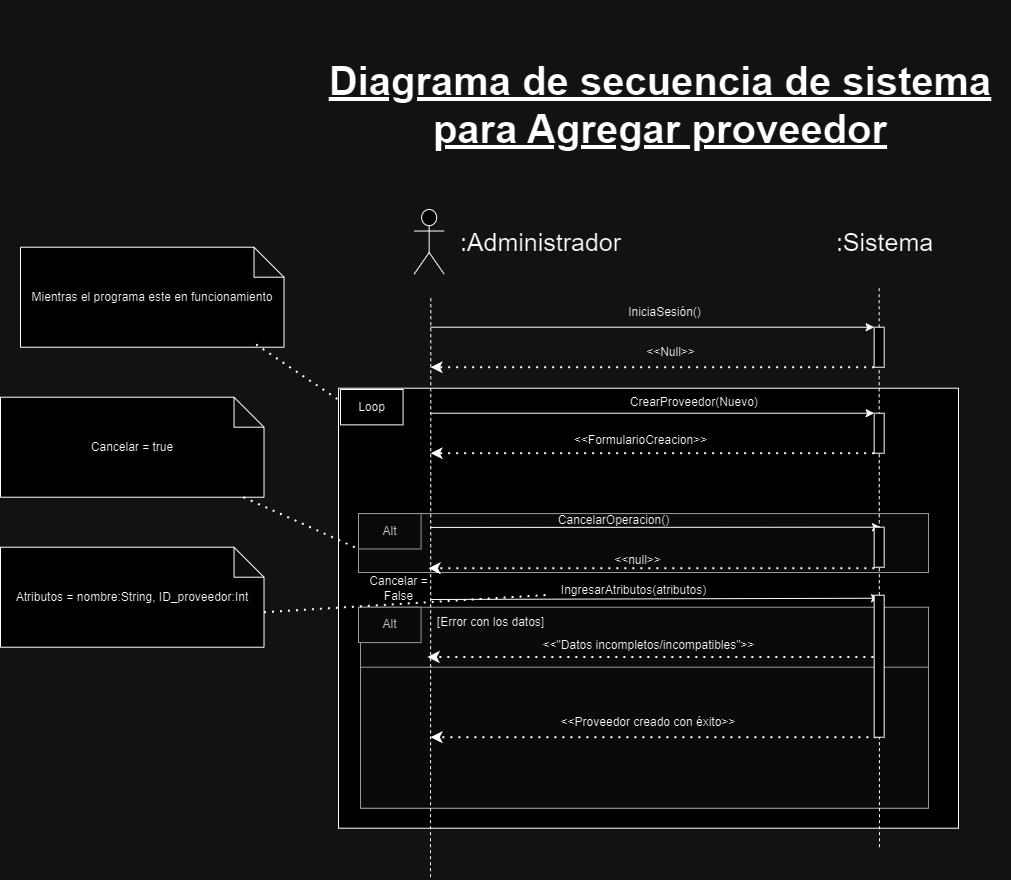

The diagram above was exported from draw.io. Its source (the exported page's mxGraphModel, read from the mxfile embedded in the PNG):
<mxGraphModel dx="857" dy="-123" grid="1" gridSize="10" guides="1" tooltips="1" connect="1" arrows="1" fold="1" page="1" pageScale="1" pageWidth="827" pageHeight="1169" math="0" shadow="0">
  <root>
    <mxCell id="0" />
    <mxCell id="1" parent="0" />
    <mxCell id="OuoLSNw1wwW3att1Smvi-298" value="" style="group" connectable="0" vertex="1" parent="1">
      <mxGeometry x="3718" y="3858.72" width="600" height="350" as="geometry" />
    </mxCell>
    <mxCell id="OuoLSNw1wwW3att1Smvi-299" value=" " style="rounded=0;whiteSpace=wrap;html=1;" vertex="1" parent="OuoLSNw1wwW3att1Smvi-298">
      <mxGeometry x="-20" y="-90" width="620" height="440" as="geometry" />
    </mxCell>
    <mxCell id="OuoLSNw1wwW3att1Smvi-300" value="" style="rounded=0;whiteSpace=wrap;html=1;fillColor=#f5f5f5;fontColor=#333333;strokeColor=#666666;" vertex="1" parent="OuoLSNw1wwW3att1Smvi-298">
      <mxGeometry y="35.357142857142854" width="570" height="58.92857142857143" as="geometry" />
    </mxCell>
    <mxCell id="OuoLSNw1wwW3att1Smvi-301" value="" style="endArrow=classic;html=1;rounded=0;entryX=0;entryY=0;entryDx=0;entryDy=0;" edge="1" parent="OuoLSNw1wwW3att1Smvi-298">
      <mxGeometry width="50" height="50" relative="1" as="geometry">
        <mxPoint x="72" y="121.2800000000002" as="sourcePoint" />
        <mxPoint x="521.0800000000003" y="119.99857142857141" as="targetPoint" />
      </mxGeometry>
    </mxCell>
    <mxCell id="OuoLSNw1wwW3att1Smvi-302" value="Alt" style="rounded=0;whiteSpace=wrap;html=1;fillColor=#f5f5f5;fontColor=#333333;strokeColor=#666666;" vertex="1" parent="OuoLSNw1wwW3att1Smvi-298">
      <mxGeometry y="35.357142857142854" width="62.58109090909091" height="35.357142857142854" as="geometry" />
    </mxCell>
    <mxCell id="OuoLSNw1wwW3att1Smvi-303" value="CancelarOperacion()" style="text;html=1;align=center;verticalAlign=middle;resizable=0;points=[];autosize=1;strokeColor=none;fillColor=none;" vertex="1" parent="OuoLSNw1wwW3att1Smvi-298">
      <mxGeometry x="190" y="27" width="130" height="30" as="geometry" />
    </mxCell>
    <mxCell id="OuoLSNw1wwW3att1Smvi-304" value="" style="endArrow=classic;dashed=1;html=1;dashPattern=1 3;strokeWidth=2;rounded=0;endFill=1;exitX=0;exitY=1;exitDx=0;exitDy=0;" edge="1" parent="OuoLSNw1wwW3att1Smvi-298">
      <mxGeometry width="50" height="50" relative="1" as="geometry">
        <mxPoint x="515.8600000000006" y="89.99571428571426" as="sourcePoint" />
        <mxPoint x="69.99618181818187" y="89.99571428571426" as="targetPoint" />
      </mxGeometry>
    </mxCell>
    <mxCell id="OuoLSNw1wwW3att1Smvi-305" value="&amp;lt;&amp;lt;null&amp;gt;&amp;gt;" style="text;html=1;align=center;verticalAlign=middle;resizable=0;points=[];autosize=1;strokeColor=none;fillColor=none;" vertex="1" parent="OuoLSNw1wwW3att1Smvi-298">
      <mxGeometry x="244" y="67" width="70" height="30" as="geometry" />
    </mxCell>
    <mxCell id="OuoLSNw1wwW3att1Smvi-306" value="Cancelar =&lt;div&gt;False&lt;/div&gt;" style="text;html=1;align=center;verticalAlign=middle;resizable=0;points=[];autosize=1;strokeColor=none;fillColor=none;" vertex="1" parent="OuoLSNw1wwW3att1Smvi-298">
      <mxGeometry y="90" width="80" height="40" as="geometry" />
    </mxCell>
    <mxCell id="OuoLSNw1wwW3att1Smvi-307" value="IngresarAtributos(atributos)" style="text;html=1;align=center;verticalAlign=middle;resizable=0;points=[];autosize=1;strokeColor=none;fillColor=none;" vertex="1" parent="OuoLSNw1wwW3att1Smvi-298">
      <mxGeometry x="190.0036363636364" y="97.07142857142858" width="170" height="30" as="geometry" />
    </mxCell>
    <mxCell id="OuoLSNw1wwW3att1Smvi-308" value="" style="rounded=0;whiteSpace=wrap;html=1;fillColor=#f5f5f5;fontColor=#333333;strokeColor=#666666;" vertex="1" parent="OuoLSNw1wwW3att1Smvi-298">
      <mxGeometry x="2" y="129" width="568" height="201" as="geometry" />
    </mxCell>
    <mxCell id="OuoLSNw1wwW3att1Smvi-309" value="&amp;lt;&amp;lt;&quot;Datos incompletos/incompatibles&quot;&amp;gt;&amp;gt;" style="text;html=1;align=center;verticalAlign=middle;resizable=0;points=[];autosize=1;strokeColor=none;fillColor=none;" vertex="1" parent="OuoLSNw1wwW3att1Smvi-298">
      <mxGeometry x="170" y="152.42857142857142" width="240" height="30" as="geometry" />
    </mxCell>
    <mxCell id="OuoLSNw1wwW3att1Smvi-310" value="" style="endArrow=classic;dashed=1;html=1;dashPattern=1 3;strokeWidth=2;rounded=0;endFill=1;exitX=0;exitY=1;exitDx=0;exitDy=0;" edge="1" parent="OuoLSNw1wwW3att1Smvi-298">
      <mxGeometry width="50" height="50" relative="1" as="geometry">
        <mxPoint x="514.8600000000004" y="178.78571428571428" as="sourcePoint" />
        <mxPoint x="68.99618181818182" y="178.78571428571428" as="targetPoint" />
      </mxGeometry>
    </mxCell>
    <mxCell id="OuoLSNw1wwW3att1Smvi-311" value="Alt" style="rounded=0;whiteSpace=wrap;html=1;fillColor=#f5f5f5;fontColor=#333333;strokeColor=#666666;" vertex="1" parent="OuoLSNw1wwW3att1Smvi-298">
      <mxGeometry y="128.99714285714253" width="62.58109090909091" height="35.357142857142854" as="geometry" />
    </mxCell>
    <mxCell id="OuoLSNw1wwW3att1Smvi-312" value="" style="rounded=0;whiteSpace=wrap;html=1;fillColor=#f5f5f5;fontColor=#333333;strokeColor=#666666;" vertex="1" parent="OuoLSNw1wwW3att1Smvi-298">
      <mxGeometry x="2" y="189" width="568" height="141" as="geometry" />
    </mxCell>
    <mxCell id="OuoLSNw1wwW3att1Smvi-313" value="" style="endArrow=classic;dashed=1;html=1;dashPattern=1 3;strokeWidth=2;rounded=0;endFill=1;exitX=0;exitY=1;exitDx=0;exitDy=0;" edge="1" parent="OuoLSNw1wwW3att1Smvi-298">
      <mxGeometry width="50" height="50" relative="1" as="geometry">
        <mxPoint x="517.8600000000006" y="258.9957142857138" as="sourcePoint" />
        <mxPoint x="71.99618181818187" y="258.9957142857138" as="targetPoint" />
      </mxGeometry>
    </mxCell>
    <mxCell id="OuoLSNw1wwW3att1Smvi-314" value="&amp;lt;&amp;lt;Proveedor creado con éxito&amp;gt;&amp;gt;" style="text;html=1;align=center;verticalAlign=middle;whiteSpace=wrap;rounded=0;" vertex="1" parent="OuoLSNw1wwW3att1Smvi-298">
      <mxGeometry x="180" y="229" width="220" height="30" as="geometry" />
    </mxCell>
    <mxCell id="OuoLSNw1wwW3att1Smvi-315" value="[Error con los datos]" style="text;html=1;align=center;verticalAlign=middle;resizable=0;points=[];autosize=1;strokeColor=none;fillColor=none;" vertex="1" parent="OuoLSNw1wwW3att1Smvi-298">
      <mxGeometry x="67" y="129" width="130" height="30" as="geometry" />
    </mxCell>
    <mxCell id="OuoLSNw1wwW3att1Smvi-316" value="Loop" style="rounded=0;whiteSpace=wrap;html=1;" vertex="1" parent="OuoLSNw1wwW3att1Smvi-298">
      <mxGeometry x="-18" y="-88.7199999999998" width="62.58109090909091" height="35.357142857142854" as="geometry" />
    </mxCell>
    <mxCell id="OuoLSNw1wwW3att1Smvi-317" value="" style="shape=umlActor;verticalLabelPosition=bottom;verticalAlign=top;html=1;outlineConnect=0;fontSize=30;" vertex="1" parent="1">
      <mxGeometry x="3773.66" y="3590" width="30" height="64.57" as="geometry" />
    </mxCell>
    <mxCell id="OuoLSNw1wwW3att1Smvi-318" value="" style="endArrow=none;html=1;rounded=0;dashed=1;entryX=0.5;entryY=1;entryDx=0;entryDy=0;fontSize=30;" edge="1" parent="1" source="OuoLSNw1wwW3att1Smvi-323">
      <mxGeometry width="50" height="50" relative="1" as="geometry">
        <mxPoint x="4233.66" y="4387.72" as="sourcePoint" />
        <mxPoint x="4238.66" y="3665.72" as="targetPoint" />
      </mxGeometry>
    </mxCell>
    <mxCell id="OuoLSNw1wwW3att1Smvi-319" value="&lt;font style=&quot;font-size: 25px;&quot;&gt;:Sistema&lt;/font&gt;" style="text;html=1;align=center;verticalAlign=middle;resizable=0;points=[];autosize=1;strokeColor=none;fillColor=none;" vertex="1" parent="1">
      <mxGeometry x="4183.66" y="3602.29" width="120" height="40" as="geometry" />
    </mxCell>
    <mxCell id="OuoLSNw1wwW3att1Smvi-320" value="" style="endArrow=classic;html=1;rounded=0;entryX=0;entryY=0;entryDx=0;entryDy=0;" edge="1" parent="1" target="OuoLSNw1wwW3att1Smvi-323">
      <mxGeometry width="50" height="50" relative="1" as="geometry">
        <mxPoint x="3790" y="3707.72" as="sourcePoint" />
        <mxPoint x="4233.66" y="3707.72" as="targetPoint" />
      </mxGeometry>
    </mxCell>
    <mxCell id="OuoLSNw1wwW3att1Smvi-321" value="" style="endArrow=classic;dashed=1;html=1;dashPattern=1 3;strokeWidth=2;rounded=0;endFill=1;exitX=0;exitY=1;exitDx=0;exitDy=0;" edge="1" parent="1" source="OuoLSNw1wwW3att1Smvi-323">
      <mxGeometry width="50" height="50" relative="1" as="geometry">
        <mxPoint x="4223.66" y="3757.72" as="sourcePoint" />
        <mxPoint x="3790" y="3747.72" as="targetPoint" />
      </mxGeometry>
    </mxCell>
    <mxCell id="OuoLSNw1wwW3att1Smvi-322" value="" style="endArrow=none;html=1;rounded=0;dashed=1;entryX=0.5;entryY=1;entryDx=0;entryDy=0;fontSize=30;" edge="1" parent="1" target="OuoLSNw1wwW3att1Smvi-323">
      <mxGeometry width="50" height="50" relative="1" as="geometry">
        <mxPoint x="4239" y="4227.72" as="sourcePoint" />
        <mxPoint x="4238.66" y="3665.72" as="targetPoint" />
      </mxGeometry>
    </mxCell>
    <mxCell id="OuoLSNw1wwW3att1Smvi-323" value="" style="rounded=0;whiteSpace=wrap;html=1;" vertex="1" parent="1">
      <mxGeometry x="4233.66" y="3707.72" width="10" height="40" as="geometry" />
    </mxCell>
    <mxCell id="OuoLSNw1wwW3att1Smvi-324" value="&lt;font style=&quot;font-size: 25px;&quot;&gt;:Administrador&lt;/font&gt;" style="text;html=1;align=center;verticalAlign=middle;resizable=0;points=[];autosize=1;strokeColor=none;fillColor=none;" vertex="1" parent="1">
      <mxGeometry x="3810" y="3602.29" width="180" height="40" as="geometry" />
    </mxCell>
    <mxCell id="OuoLSNw1wwW3att1Smvi-325" value="IniciaSesión()" style="text;html=1;align=center;verticalAlign=middle;resizable=0;points=[];autosize=1;strokeColor=none;fillColor=none;" vertex="1" parent="1">
      <mxGeometry x="3973.66" y="3677.72" width="100" height="30" as="geometry" />
    </mxCell>
    <mxCell id="OuoLSNw1wwW3att1Smvi-326" value="" style="endArrow=classic;html=1;rounded=0;entryX=0;entryY=0;entryDx=0;entryDy=0;" edge="1" parent="1" target="OuoLSNw1wwW3att1Smvi-329">
      <mxGeometry width="50" height="50" relative="1" as="geometry">
        <mxPoint x="3790" y="3793.72" as="sourcePoint" />
        <mxPoint x="4228.66" y="3793.72" as="targetPoint" />
      </mxGeometry>
    </mxCell>
    <mxCell id="OuoLSNw1wwW3att1Smvi-327" value="CrearProveedor(Nuevo)&amp;nbsp;" style="text;html=1;align=center;verticalAlign=middle;resizable=0;points=[];autosize=1;strokeColor=none;fillColor=none;" vertex="1" parent="1">
      <mxGeometry x="3980" y="3767.72" width="150" height="30" as="geometry" />
    </mxCell>
    <mxCell id="OuoLSNw1wwW3att1Smvi-328" value="" style="endArrow=classic;dashed=1;html=1;dashPattern=1 3;strokeWidth=2;rounded=0;endFill=1;exitX=0;exitY=1;exitDx=0;exitDy=0;" edge="1" parent="1" source="OuoLSNw1wwW3att1Smvi-329">
      <mxGeometry width="50" height="50" relative="1" as="geometry">
        <mxPoint x="4218.66" y="3843.72" as="sourcePoint" />
        <mxPoint x="3790" y="3833.72" as="targetPoint" />
      </mxGeometry>
    </mxCell>
    <mxCell id="OuoLSNw1wwW3att1Smvi-329" value="" style="rounded=0;whiteSpace=wrap;html=1;" vertex="1" parent="1">
      <mxGeometry x="4233.66" y="3793.72" width="10" height="40" as="geometry" />
    </mxCell>
    <mxCell id="OuoLSNw1wwW3att1Smvi-330" value="" style="endArrow=none;html=1;rounded=0;dashed=1;entryX=0.5;entryY=1;entryDx=0;entryDy=0;fontSize=30;" edge="1" parent="1">
      <mxGeometry width="50" height="50" relative="1" as="geometry">
        <mxPoint x="3790" y="4257.72" as="sourcePoint" />
        <mxPoint x="3790.34" y="3677.72" as="targetPoint" />
      </mxGeometry>
    </mxCell>
    <mxCell id="OuoLSNw1wwW3att1Smvi-331" value="&amp;lt;&amp;lt;Null&amp;gt;&amp;gt;" style="text;html=1;align=center;verticalAlign=middle;resizable=0;points=[];autosize=1;strokeColor=none;fillColor=none;" vertex="1" parent="1">
      <mxGeometry x="3995" y="3717.72" width="70" height="30" as="geometry" />
    </mxCell>
    <mxCell id="OuoLSNw1wwW3att1Smvi-332" value="&amp;lt;&amp;lt;FormularioCreacion&amp;gt;&amp;gt;" style="text;html=1;align=center;verticalAlign=middle;resizable=0;points=[];autosize=1;strokeColor=none;fillColor=none;" vertex="1" parent="1">
      <mxGeometry x="3920" y="3805.72" width="160" height="30" as="geometry" />
    </mxCell>
    <mxCell id="OuoLSNw1wwW3att1Smvi-333" value="Atributos = nombre:String, ID_proveedor:Int" style="shape=note;whiteSpace=wrap;html=1;backgroundOutline=1;darkOpacity=0.05;" vertex="1" parent="1">
      <mxGeometry x="3360" y="3927.72" width="263.51" height="100" as="geometry" />
    </mxCell>
    <mxCell id="OuoLSNw1wwW3att1Smvi-334" value="" style="endArrow=none;dashed=1;html=1;dashPattern=1 3;strokeWidth=2;rounded=0;exitX=0;exitY=0;exitDx=263.51;exitDy=65;exitPerimeter=0;entryX=0.005;entryY=0.651;entryDx=0;entryDy=0;entryPerimeter=0;" edge="1" parent="1" source="OuoLSNw1wwW3att1Smvi-333" target="OuoLSNw1wwW3att1Smvi-307">
      <mxGeometry width="50" height="50" relative="1" as="geometry">
        <mxPoint x="3860" y="3967.72" as="sourcePoint" />
        <mxPoint x="3820" y="3977.72" as="targetPoint" />
      </mxGeometry>
    </mxCell>
    <mxCell id="OuoLSNw1wwW3att1Smvi-335" value="" style="rounded=0;whiteSpace=wrap;html=1;" vertex="1" parent="1">
      <mxGeometry x="4233.66" y="3975.72" width="10" height="142" as="geometry" />
    </mxCell>
    <mxCell id="OuoLSNw1wwW3att1Smvi-336" value="" style="endArrow=classic;html=1;rounded=0;exitX=0;exitY=0.25;exitDx=0;exitDy=0;" edge="1" parent="1">
      <mxGeometry width="50" height="50" relative="1" as="geometry">
        <mxPoint x="3790" y="3907.916428571429" as="sourcePoint" />
        <mxPoint x="4240" y="3907.72" as="targetPoint" />
      </mxGeometry>
    </mxCell>
    <mxCell id="OuoLSNw1wwW3att1Smvi-337" value="" style="rounded=0;whiteSpace=wrap;html=1;" vertex="1" parent="1">
      <mxGeometry x="4233.66" y="3907.72" width="10" height="40" as="geometry" />
    </mxCell>
    <mxCell id="OuoLSNw1wwW3att1Smvi-338" value="Cancelar = true" style="shape=note;whiteSpace=wrap;html=1;backgroundOutline=1;darkOpacity=0.05;" vertex="1" parent="1">
      <mxGeometry x="3360" y="3777.72" width="263.51" height="100" as="geometry" />
    </mxCell>
    <mxCell id="OuoLSNw1wwW3att1Smvi-339" value="" style="endArrow=none;dashed=1;html=1;dashPattern=1 3;strokeWidth=2;rounded=0;entryX=0;entryY=1;entryDx=0;entryDy=0;" edge="1" parent="1" source="OuoLSNw1wwW3att1Smvi-338" target="OuoLSNw1wwW3att1Smvi-302">
      <mxGeometry width="50" height="50" relative="1" as="geometry">
        <mxPoint x="3629" y="4077.7200000000003" as="sourcePoint" />
        <mxPoint x="3900" y="4032.72" as="targetPoint" />
      </mxGeometry>
    </mxCell>
    <mxCell id="OuoLSNw1wwW3att1Smvi-340" value="Mientras el programa este en funcionamiento" style="shape=note;whiteSpace=wrap;html=1;backgroundOutline=1;darkOpacity=0.05;" vertex="1" parent="1">
      <mxGeometry x="3380" y="3627.72" width="263.51" height="100" as="geometry" />
    </mxCell>
    <mxCell id="OuoLSNw1wwW3att1Smvi-341" value="" style="endArrow=none;dashed=1;html=1;dashPattern=1 3;strokeWidth=2;rounded=0;exitX=0.894;exitY=0.972;exitDx=0;exitDy=0;exitPerimeter=0;" edge="1" parent="1" source="OuoLSNw1wwW3att1Smvi-340" target="OuoLSNw1wwW3att1Smvi-299">
      <mxGeometry width="50" height="50" relative="1" as="geometry">
        <mxPoint x="3600" y="3727.72" as="sourcePoint" />
        <mxPoint x="3715" y="3779.72" as="targetPoint" />
      </mxGeometry>
    </mxCell>
    <mxCell id="OuoLSNw1wwW3att1Smvi-342" value="Diagrama de secuencia de sistema&lt;div&gt;para Agregar proveedor&lt;br&gt;&lt;/div&gt;" style="text;strokeColor=none;align=center;fillColor=none;html=1;verticalAlign=middle;whiteSpace=wrap;rounded=0;fontStyle=5;fontSize=40;" vertex="1" parent="1">
      <mxGeometry x="3670" y="3380" width="700" height="210" as="geometry" />
    </mxCell>
  </root>
</mxGraphModel>